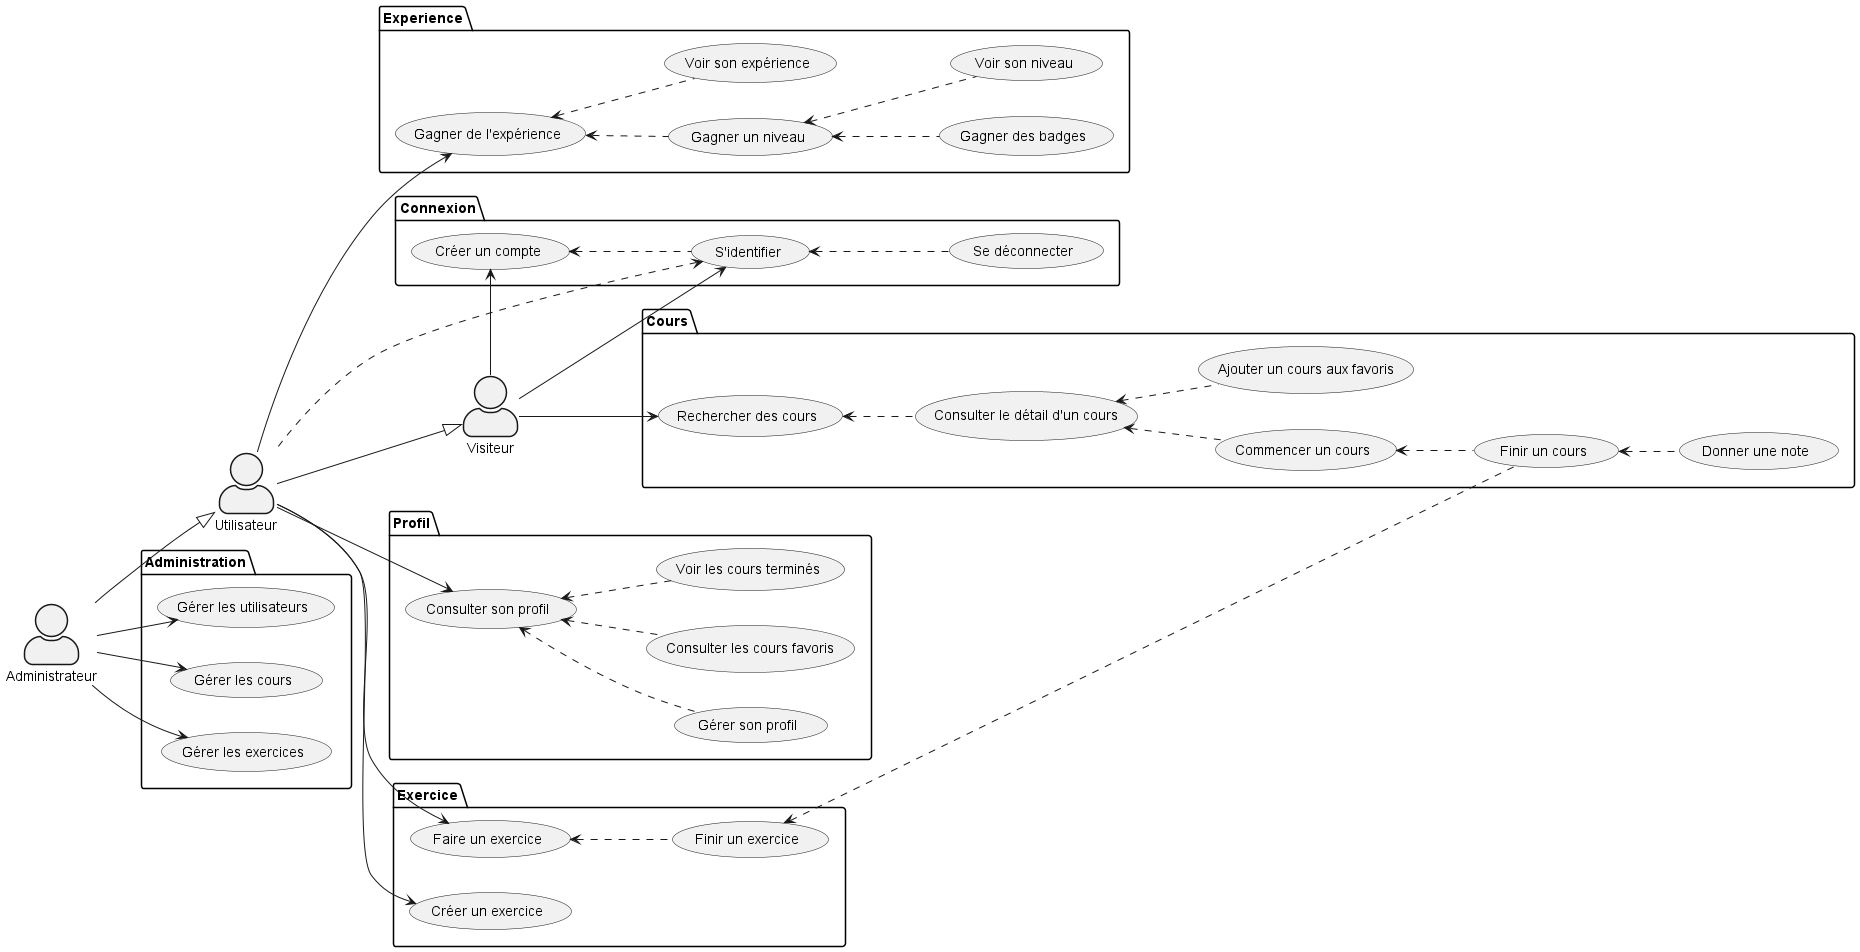

The diagram above was rendered by PlantUML. Its source (embedded in the PNG):
@startuml

left to right direction
skinparam actorStyle awesome

:Visiteur: as Guest
:Utilisateur: as User
:Administrateur: as Admin

package Connexion {
    (S'identifier) as Signin
    (Créer un compte) as Signup
    (Se déconnecter) as Signout
}

package Profil {
    (Consulter son profil) as SeeProfile
    (Gérer son profil) as ManageProfile
    (Consulter les cours favoris) as SeeFavoriteCourses
    (Voir les cours terminés) as SeeFinishedCourses
}

package Cours {
    (Rechercher des cours) as SearchCourses
    (Consulter le détail d'un cours) as SeeCourseContent
    (Commencer un cours) as StartCourse
    (Ajouter un cours aux favoris) as AddCourseToFavorites
    (Finir un cours) as FinishCourse
    (Donner une note) as GiveRating
}

package Exercice {
    (Faire un exercice) as DoExercise
    (Créer un exercice) as CreateExercise
    (Finir un exercice) as FinishExercice
}

package Administration {
    (Gérer les utilisateurs) as ManageUsers
    (Gérer les cours) as ManageCourses
    (Gérer les exercices) as ManageExercises
}

package Experience {
    (Gagner de l'expérience) as GainExperience
    (Gagner un niveau) as GainLevel
    (Gagner des badges) as GainBadges
    (Voir son expérience) as SeeExperience
    (Voir son niveau) as SeeLevel
}


Signin <.. User
Signup <.. Signin
Signin <.. Signout

SeeProfile <.. ManageProfile
SeeProfile <.. SeeFavoriteCourses
SeeProfile <.. SeeFinishedCourses

SearchCourses <.. SeeCourseContent
SeeCourseContent <.. AddCourseToFavorites
SeeCourseContent <.. StartCourse
StartCourse <.. FinishCourse
FinishCourse <.. GiveRating

DoExercise <.. FinishExercice
FinishExercice <.. FinishCourse

GainExperience <.. GainLevel
GainLevel <.. GainBadges
GainExperience <.. SeeExperience
GainLevel <.. SeeLevel



Guest --> Signin
Guest --> Signup
Guest --> SearchCourses


User --|> Guest


User --> SeeProfile
User --> GainExperience

User --> CreateExercise
User --> DoExercise


Admin --|> User

Admin --> ManageCourses
Admin --> ManageExercises
Admin --> ManageUsers


@enduml